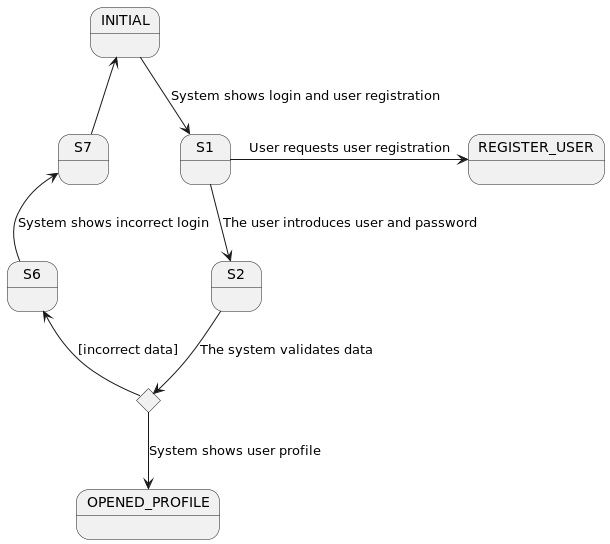

The diagram above was rendered by PlantUML. Its source (embedded in the PNG):
@startuml

state INITIAL
state REGISTER_USER
state OPENED_PROFILE
state choice1 <<choice>>

INITIAL --> S1 : System shows login and user registration
S1 -right-> REGISTER_USER : User requests user registration
S1 --> S2 : The user introduces user and password
S2 --> choice1 : The system validates data
choice1 -up-> S6 : [incorrect data]
S6 -up-> S7 : System shows incorrect login
S7 -up-> INITIAL
choice1 -down-> OPENED_PROFILE : System shows user profile

@enduml